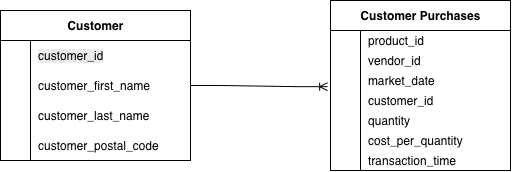

The diagram above was exported from draw.io. Its source (the exported page's mxGraphModel, read from the mxfile embedded in the PNG):
<mxGraphModel dx="649" dy="453" grid="1" gridSize="10" guides="1" tooltips="1" connect="1" arrows="1" fold="1" page="1" pageScale="1" pageWidth="850" pageHeight="1100" math="0" shadow="0">
  <root>
    <mxCell id="0" />
    <mxCell id="1" parent="0" />
    <mxCell id="QOWyTiyWm_veLX4M0Q8j-1" parent="1" style="shape=table;startSize=30;container=1;collapsible=1;childLayout=tableLayout;fixedRows=1;rowLines=0;fontStyle=1;align=center;resizeLast=1;html=1;" value="Customer" vertex="1">
      <mxGeometry height="150" width="190" x="60" y="150" as="geometry" />
    </mxCell>
    <mxCell id="QOWyTiyWm_veLX4M0Q8j-75" parent="QOWyTiyWm_veLX4M0Q8j-1" style="shape=tableRow;horizontal=0;startSize=0;swimlaneHead=0;swimlaneBody=0;fillColor=none;collapsible=0;dropTarget=0;points=[[0,0.5],[1,0.5]];portConstraint=eastwest;top=0;left=0;right=0;bottom=0;" vertex="1">
      <mxGeometry height="30" width="190" y="30" as="geometry" />
    </mxCell>
    <mxCell id="QOWyTiyWm_veLX4M0Q8j-76" parent="QOWyTiyWm_veLX4M0Q8j-75" style="shape=partialRectangle;connectable=0;fillColor=none;top=0;left=0;bottom=0;right=0;editable=1;overflow=hidden;whiteSpace=wrap;html=1;" vertex="1">
      <mxGeometry height="30" width="30" as="geometry">
        <mxRectangle height="30" width="30" as="alternateBounds" />
      </mxGeometry>
    </mxCell>
    <mxCell id="QOWyTiyWm_veLX4M0Q8j-77" parent="QOWyTiyWm_veLX4M0Q8j-75" style="shape=partialRectangle;connectable=0;fillColor=none;top=0;left=0;bottom=0;right=0;align=left;spacingLeft=6;overflow=hidden;whiteSpace=wrap;html=1;fontStyle=0" value="&lt;span style=&quot;caret-color: rgb(0, 0, 0); color: rgb(0, 0, 0); font-family: Helvetica; font-size: 12px; font-style: normal; font-variant-caps: normal; font-weight: 400; letter-spacing: normal; orphans: 2; text-align: left; text-indent: 0px; text-transform: none; white-space: normal; widows: 2; word-spacing: 0px; -webkit-text-stroke-width: 0px; background-color: rgb(236, 236, 236); float: none; display: inline !important;&quot;&gt;customer_id&lt;/span&gt;" vertex="1">
      <mxGeometry height="30" width="160" x="30" as="geometry">
        <mxRectangle height="30" width="160" as="alternateBounds" />
      </mxGeometry>
    </mxCell>
    <mxCell id="QOWyTiyWm_veLX4M0Q8j-8" parent="QOWyTiyWm_veLX4M0Q8j-1" style="shape=tableRow;horizontal=0;startSize=0;swimlaneHead=0;swimlaneBody=0;fillColor=none;collapsible=0;dropTarget=0;points=[[0,0.5],[1,0.5]];portConstraint=eastwest;top=0;left=0;right=0;bottom=0;" value="" vertex="1">
      <mxGeometry height="30" width="190" y="60" as="geometry" />
    </mxCell>
    <mxCell id="QOWyTiyWm_veLX4M0Q8j-9" parent="QOWyTiyWm_veLX4M0Q8j-8" style="shape=partialRectangle;connectable=0;fillColor=none;top=0;left=0;bottom=0;right=0;editable=1;overflow=hidden;whiteSpace=wrap;html=1;" value="" vertex="1">
      <mxGeometry height="30" width="30" as="geometry">
        <mxRectangle height="30" width="30" as="alternateBounds" />
      </mxGeometry>
    </mxCell>
    <mxCell id="QOWyTiyWm_veLX4M0Q8j-10" parent="QOWyTiyWm_veLX4M0Q8j-8" style="shape=partialRectangle;connectable=0;fillColor=none;top=0;left=0;bottom=0;right=0;align=left;spacingLeft=6;overflow=hidden;whiteSpace=wrap;html=1;" value="customer_first_name" vertex="1">
      <mxGeometry height="30" width="160" x="30" as="geometry">
        <mxRectangle height="30" width="160" as="alternateBounds" />
      </mxGeometry>
    </mxCell>
    <mxCell id="QOWyTiyWm_veLX4M0Q8j-11" parent="QOWyTiyWm_veLX4M0Q8j-1" style="shape=tableRow;horizontal=0;startSize=0;swimlaneHead=0;swimlaneBody=0;fillColor=none;collapsible=0;dropTarget=0;points=[[0,0.5],[1,0.5]];portConstraint=eastwest;top=0;left=0;right=0;bottom=0;" value="" vertex="1">
      <mxGeometry height="30" width="190" y="90" as="geometry" />
    </mxCell>
    <mxCell id="QOWyTiyWm_veLX4M0Q8j-12" parent="QOWyTiyWm_veLX4M0Q8j-11" style="shape=partialRectangle;connectable=0;fillColor=none;top=0;left=0;bottom=0;right=0;editable=1;overflow=hidden;whiteSpace=wrap;html=1;" value="" vertex="1">
      <mxGeometry height="30" width="30" as="geometry">
        <mxRectangle height="30" width="30" as="alternateBounds" />
      </mxGeometry>
    </mxCell>
    <mxCell id="QOWyTiyWm_veLX4M0Q8j-13" parent="QOWyTiyWm_veLX4M0Q8j-11" style="shape=partialRectangle;connectable=0;fillColor=none;top=0;left=0;bottom=0;right=0;align=left;spacingLeft=6;overflow=hidden;whiteSpace=wrap;html=1;" value="customer_last_name" vertex="1">
      <mxGeometry height="30" width="160" x="30" as="geometry">
        <mxRectangle height="30" width="160" as="alternateBounds" />
      </mxGeometry>
    </mxCell>
    <mxCell id="QOWyTiyWm_veLX4M0Q8j-30" parent="QOWyTiyWm_veLX4M0Q8j-1" style="shape=tableRow;horizontal=0;startSize=0;swimlaneHead=0;swimlaneBody=0;fillColor=none;collapsible=0;dropTarget=0;points=[[0,0.5],[1,0.5]];portConstraint=eastwest;top=0;left=0;right=0;bottom=0;" vertex="1">
      <mxGeometry height="30" width="190" y="120" as="geometry" />
    </mxCell>
    <mxCell id="QOWyTiyWm_veLX4M0Q8j-31" parent="QOWyTiyWm_veLX4M0Q8j-30" style="shape=partialRectangle;connectable=0;fillColor=none;top=0;left=0;bottom=0;right=0;editable=1;overflow=hidden;whiteSpace=wrap;html=1;" vertex="1">
      <mxGeometry height="30" width="30" as="geometry">
        <mxRectangle height="30" width="30" as="alternateBounds" />
      </mxGeometry>
    </mxCell>
    <mxCell id="QOWyTiyWm_veLX4M0Q8j-32" parent="QOWyTiyWm_veLX4M0Q8j-30" style="shape=partialRectangle;connectable=0;fillColor=none;top=0;left=0;bottom=0;right=0;align=left;spacingLeft=6;overflow=hidden;whiteSpace=wrap;html=1;" value="customer_postal_code" vertex="1">
      <mxGeometry height="30" width="160" x="30" as="geometry">
        <mxRectangle height="30" width="160" as="alternateBounds" />
      </mxGeometry>
    </mxCell>
    <mxCell id="QOWyTiyWm_veLX4M0Q8j-46" parent="1" style="shape=table;startSize=30;container=1;collapsible=1;childLayout=tableLayout;fixedRows=1;rowLines=0;fontStyle=1;align=center;resizeLast=1;html=1;" value="Customer Purchases" vertex="1">
      <mxGeometry height="170" width="180" x="390" y="140" as="geometry" />
    </mxCell>
    <mxCell id="QOWyTiyWm_veLX4M0Q8j-50" parent="QOWyTiyWm_veLX4M0Q8j-46" style="shape=tableRow;horizontal=0;startSize=0;swimlaneHead=0;swimlaneBody=0;fillColor=none;collapsible=0;dropTarget=0;points=[[0,0.5],[1,0.5]];portConstraint=eastwest;top=0;left=0;right=0;bottom=0;" value="" vertex="1">
      <mxGeometry height="20" width="180" y="30" as="geometry" />
    </mxCell>
    <mxCell id="QOWyTiyWm_veLX4M0Q8j-51" parent="QOWyTiyWm_veLX4M0Q8j-50" style="shape=partialRectangle;connectable=0;fillColor=none;top=0;left=0;bottom=0;right=0;editable=1;overflow=hidden;whiteSpace=wrap;html=1;" value="" vertex="1">
      <mxGeometry height="20" width="30" as="geometry">
        <mxRectangle height="20" width="30" as="alternateBounds" />
      </mxGeometry>
    </mxCell>
    <mxCell id="QOWyTiyWm_veLX4M0Q8j-52" parent="QOWyTiyWm_veLX4M0Q8j-50" style="shape=partialRectangle;connectable=0;fillColor=none;top=0;left=0;bottom=0;right=0;align=left;spacingLeft=6;overflow=hidden;whiteSpace=wrap;html=1;" value="product_id" vertex="1">
      <mxGeometry height="20" width="150" x="30" as="geometry">
        <mxRectangle height="20" width="150" as="alternateBounds" />
      </mxGeometry>
    </mxCell>
    <mxCell id="QOWyTiyWm_veLX4M0Q8j-53" parent="QOWyTiyWm_veLX4M0Q8j-46" style="shape=tableRow;horizontal=0;startSize=0;swimlaneHead=0;swimlaneBody=0;fillColor=none;collapsible=0;dropTarget=0;points=[[0,0.5],[1,0.5]];portConstraint=eastwest;top=0;left=0;right=0;bottom=0;" value="" vertex="1">
      <mxGeometry height="20" width="180" y="50" as="geometry" />
    </mxCell>
    <mxCell id="QOWyTiyWm_veLX4M0Q8j-54" parent="QOWyTiyWm_veLX4M0Q8j-53" style="shape=partialRectangle;connectable=0;fillColor=none;top=0;left=0;bottom=0;right=0;editable=1;overflow=hidden;whiteSpace=wrap;html=1;" value="" vertex="1">
      <mxGeometry height="20" width="30" as="geometry">
        <mxRectangle height="20" width="30" as="alternateBounds" />
      </mxGeometry>
    </mxCell>
    <mxCell id="QOWyTiyWm_veLX4M0Q8j-55" parent="QOWyTiyWm_veLX4M0Q8j-53" style="shape=partialRectangle;connectable=0;fillColor=none;top=0;left=0;bottom=0;right=0;align=left;spacingLeft=6;overflow=hidden;whiteSpace=wrap;html=1;" value="vendor_id" vertex="1">
      <mxGeometry height="20" width="150" x="30" as="geometry">
        <mxRectangle height="20" width="150" as="alternateBounds" />
      </mxGeometry>
    </mxCell>
    <mxCell id="QOWyTiyWm_veLX4M0Q8j-56" parent="QOWyTiyWm_veLX4M0Q8j-46" style="shape=tableRow;horizontal=0;startSize=0;swimlaneHead=0;swimlaneBody=0;fillColor=none;collapsible=0;dropTarget=0;points=[[0,0.5],[1,0.5]];portConstraint=eastwest;top=0;left=0;right=0;bottom=0;" value="" vertex="1">
      <mxGeometry height="20" width="180" y="70" as="geometry" />
    </mxCell>
    <mxCell id="QOWyTiyWm_veLX4M0Q8j-57" parent="QOWyTiyWm_veLX4M0Q8j-56" style="shape=partialRectangle;connectable=0;fillColor=none;top=0;left=0;bottom=0;right=0;editable=1;overflow=hidden;whiteSpace=wrap;html=1;" value="" vertex="1">
      <mxGeometry height="20" width="30" as="geometry">
        <mxRectangle height="20" width="30" as="alternateBounds" />
      </mxGeometry>
    </mxCell>
    <mxCell id="QOWyTiyWm_veLX4M0Q8j-58" parent="QOWyTiyWm_veLX4M0Q8j-56" style="shape=partialRectangle;connectable=0;fillColor=none;top=0;left=0;bottom=0;right=0;align=left;spacingLeft=6;overflow=hidden;whiteSpace=wrap;html=1;" value="market_date" vertex="1">
      <mxGeometry height="20" width="150" x="30" as="geometry">
        <mxRectangle height="20" width="150" as="alternateBounds" />
      </mxGeometry>
    </mxCell>
    <mxCell id="QOWyTiyWm_veLX4M0Q8j-62" parent="QOWyTiyWm_veLX4M0Q8j-46" style="shape=tableRow;horizontal=0;startSize=0;swimlaneHead=0;swimlaneBody=0;fillColor=none;collapsible=0;dropTarget=0;points=[[0,0.5],[1,0.5]];portConstraint=eastwest;top=0;left=0;right=0;bottom=0;" vertex="1">
      <mxGeometry height="20" width="180" y="90" as="geometry" />
    </mxCell>
    <mxCell id="QOWyTiyWm_veLX4M0Q8j-63" parent="QOWyTiyWm_veLX4M0Q8j-62" style="shape=partialRectangle;connectable=0;fillColor=none;top=0;left=0;bottom=0;right=0;editable=1;overflow=hidden;whiteSpace=wrap;html=1;" value="" vertex="1">
      <mxGeometry height="20" width="30" as="geometry">
        <mxRectangle height="20" width="30" as="alternateBounds" />
      </mxGeometry>
    </mxCell>
    <mxCell id="QOWyTiyWm_veLX4M0Q8j-64" parent="QOWyTiyWm_veLX4M0Q8j-62" style="shape=partialRectangle;connectable=0;fillColor=none;top=0;left=0;bottom=0;right=0;align=left;spacingLeft=6;overflow=hidden;whiteSpace=wrap;html=1;" value="customer_id" vertex="1">
      <mxGeometry height="20" width="150" x="30" as="geometry">
        <mxRectangle height="20" width="150" as="alternateBounds" />
      </mxGeometry>
    </mxCell>
    <mxCell id="QOWyTiyWm_veLX4M0Q8j-65" parent="QOWyTiyWm_veLX4M0Q8j-46" style="shape=tableRow;horizontal=0;startSize=0;swimlaneHead=0;swimlaneBody=0;fillColor=none;collapsible=0;dropTarget=0;points=[[0,0.5],[1,0.5]];portConstraint=eastwest;top=0;left=0;right=0;bottom=0;" vertex="1">
      <mxGeometry height="20" width="180" y="110" as="geometry" />
    </mxCell>
    <mxCell id="QOWyTiyWm_veLX4M0Q8j-66" parent="QOWyTiyWm_veLX4M0Q8j-65" style="shape=partialRectangle;connectable=0;fillColor=none;top=0;left=0;bottom=0;right=0;editable=1;overflow=hidden;whiteSpace=wrap;html=1;" vertex="1">
      <mxGeometry height="20" width="30" as="geometry">
        <mxRectangle height="20" width="30" as="alternateBounds" />
      </mxGeometry>
    </mxCell>
    <mxCell id="QOWyTiyWm_veLX4M0Q8j-67" parent="QOWyTiyWm_veLX4M0Q8j-65" style="shape=partialRectangle;connectable=0;fillColor=none;top=0;left=0;bottom=0;right=0;align=left;spacingLeft=6;overflow=hidden;whiteSpace=wrap;html=1;" value="quantity" vertex="1">
      <mxGeometry height="20" width="150" x="30" as="geometry">
        <mxRectangle height="20" width="150" as="alternateBounds" />
      </mxGeometry>
    </mxCell>
    <mxCell id="QOWyTiyWm_veLX4M0Q8j-68" parent="QOWyTiyWm_veLX4M0Q8j-46" style="shape=tableRow;horizontal=0;startSize=0;swimlaneHead=0;swimlaneBody=0;fillColor=none;collapsible=0;dropTarget=0;points=[[0,0.5],[1,0.5]];portConstraint=eastwest;top=0;left=0;right=0;bottom=0;" vertex="1">
      <mxGeometry height="20" width="180" y="130" as="geometry" />
    </mxCell>
    <mxCell id="QOWyTiyWm_veLX4M0Q8j-69" parent="QOWyTiyWm_veLX4M0Q8j-68" style="shape=partialRectangle;connectable=0;fillColor=none;top=0;left=0;bottom=0;right=0;editable=1;overflow=hidden;whiteSpace=wrap;html=1;" vertex="1">
      <mxGeometry height="20" width="30" as="geometry">
        <mxRectangle height="20" width="30" as="alternateBounds" />
      </mxGeometry>
    </mxCell>
    <mxCell id="QOWyTiyWm_veLX4M0Q8j-70" parent="QOWyTiyWm_veLX4M0Q8j-68" style="shape=partialRectangle;connectable=0;fillColor=none;top=0;left=0;bottom=0;right=0;align=left;spacingLeft=6;overflow=hidden;whiteSpace=wrap;html=1;" value="cost_per_quantity" vertex="1">
      <mxGeometry height="20" width="150" x="30" as="geometry">
        <mxRectangle height="20" width="150" as="alternateBounds" />
      </mxGeometry>
    </mxCell>
    <mxCell id="QOWyTiyWm_veLX4M0Q8j-71" parent="QOWyTiyWm_veLX4M0Q8j-46" style="shape=tableRow;horizontal=0;startSize=0;swimlaneHead=0;swimlaneBody=0;fillColor=none;collapsible=0;dropTarget=0;points=[[0,0.5],[1,0.5]];portConstraint=eastwest;top=0;left=0;right=0;bottom=0;" vertex="1">
      <mxGeometry height="20" width="180" y="150" as="geometry" />
    </mxCell>
    <mxCell id="QOWyTiyWm_veLX4M0Q8j-72" parent="QOWyTiyWm_veLX4M0Q8j-71" style="shape=partialRectangle;connectable=0;fillColor=none;top=0;left=0;bottom=0;right=0;editable=1;overflow=hidden;whiteSpace=wrap;html=1;" vertex="1">
      <mxGeometry height="20" width="30" as="geometry">
        <mxRectangle height="20" width="30" as="alternateBounds" />
      </mxGeometry>
    </mxCell>
    <mxCell id="QOWyTiyWm_veLX4M0Q8j-73" parent="QOWyTiyWm_veLX4M0Q8j-71" style="shape=partialRectangle;connectable=0;fillColor=none;top=0;left=0;bottom=0;right=0;align=left;spacingLeft=6;overflow=hidden;whiteSpace=wrap;html=1;" value="transaction_time" vertex="1">
      <mxGeometry height="20" width="150" x="30" as="geometry">
        <mxRectangle height="20" width="150" as="alternateBounds" />
      </mxGeometry>
    </mxCell>
    <mxCell id="QOWyTiyWm_veLX4M0Q8j-74" edge="1" parent="1" source="QOWyTiyWm_veLX4M0Q8j-8" style="edgeStyle=entityRelationEdgeStyle;fontSize=12;html=1;endArrow=ERoneToMany;rounded=0;defaultLabelBackgroundColor=page;exitX=1;exitY=0.5;exitDx=0;exitDy=0;entryX=-0.016;entryY=0.808;entryDx=0;entryDy=0;entryPerimeter=0;" target="QOWyTiyWm_veLX4M0Q8j-56" value="">
      <mxGeometry height="100" relative="1" width="100" as="geometry">
        <mxPoint x="270" y="370" as="sourcePoint" />
        <mxPoint x="370" y="270" as="targetPoint" />
      </mxGeometry>
    </mxCell>
  </root>
</mxGraphModel>